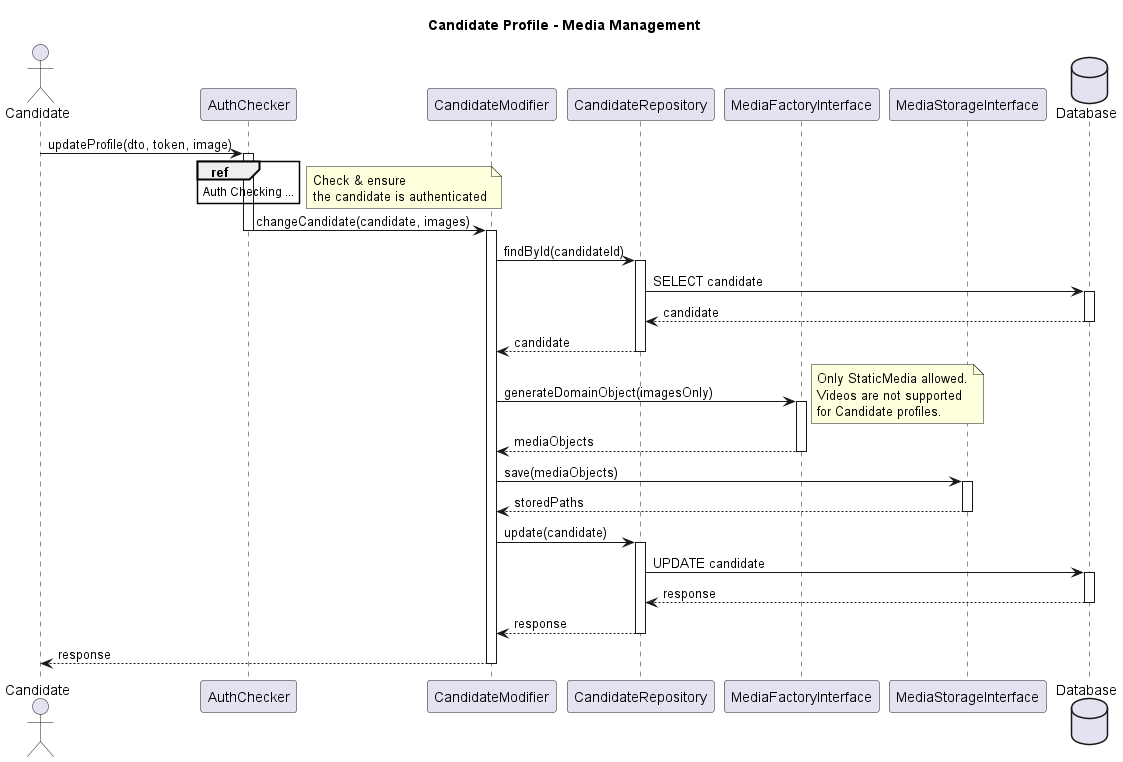

The diagram above was rendered by PlantUML. Its source (embedded in the PNG):
@startuml

title "Candidate Profile - Media Management"

actor Candidate

participant AuthChecker
participant CandidateModifier
participant CandidateRepository
participant MediaFactoryInterface
participant MediaStorageInterface

database Database


Candidate -> AuthChecker : updateProfile(dto, token, image)

ref over AuthChecker
    Auth Checking ...
end ref

activate AuthChecker

note right
    Check & ensure
    the candidate is authenticated
end note

AuthChecker -> CandidateModifier : changeCandidate(candidate, images)
deactivate AuthChecker

activate CandidateModifier


' Validate candidate
CandidateModifier -> CandidateRepository : findById(candidateId)

activate CandidateRepository

CandidateRepository -> Database : SELECT candidate

activate Database
Database --> CandidateRepository : candidate
deactivate Database

CandidateRepository --> CandidateModifier : candidate

deactivate CandidateRepository


' Create media objects
CandidateModifier -> MediaFactoryInterface : generateDomainObject(imagesOnly)

activate MediaFactoryInterface

note right
    Only StaticMedia allowed.
    Videos are not supported
    for Candidate profiles.
end note

MediaFactoryInterface --> CandidateModifier : mediaObjects

deactivate MediaFactoryInterface


' Store files
CandidateModifier -> MediaStorageInterface : save(mediaObjects)

activate MediaStorageInterface

MediaStorageInterface --> CandidateModifier : storedPaths

deactivate MediaStorageInterface


' Update candidate
CandidateModifier -> CandidateRepository : update(candidate)

activate CandidateRepository

CandidateRepository -> Database : UPDATE candidate

activate Database
Database --> CandidateRepository : response
deactivate Database

CandidateRepository --> CandidateModifier : response

deactivate CandidateRepository


CandidateModifier --> Candidate : response

deactivate CandidateModifier

@enduml